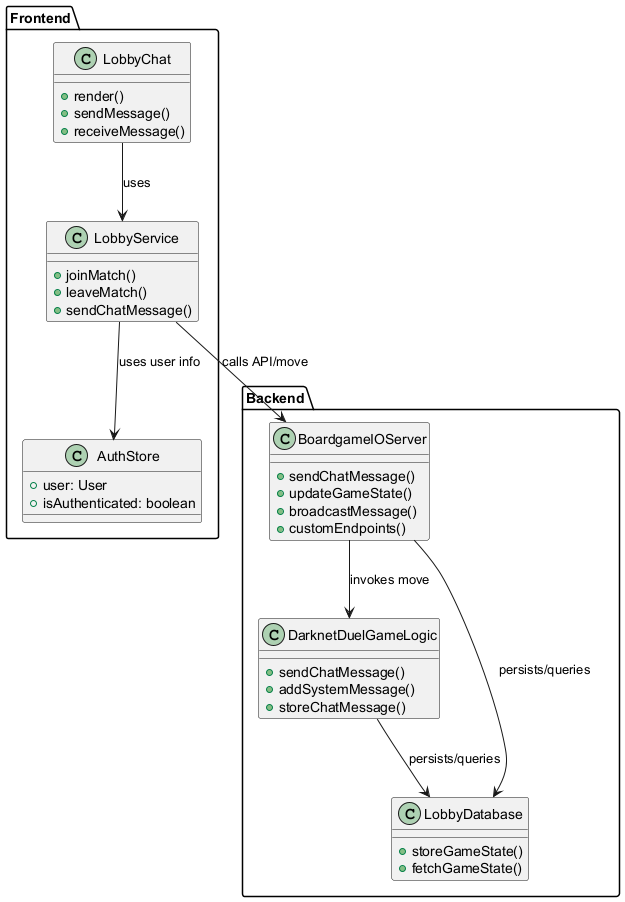

The diagram above was rendered by PlantUML. Its source (embedded in the PNG):
@startuml
' Class Diagram for Lobby Chat (Transaction 2.4)

package "Frontend" {
  class LobbyChat {
    +render()
    +sendMessage()
    +receiveMessage()
  }
  class LobbyService {
    +joinMatch()
    +leaveMatch()
    +sendChatMessage()
  }
  class AuthStore {
    +user: User
    +isAuthenticated: boolean
  }
}

package "Backend" {
  class BoardgameIOServer {
    +sendChatMessage()
    +updateGameState()
    +broadcastMessage()
    +customEndpoints()
  }
  class DarknetDuelGameLogic {
    +sendChatMessage()
    +addSystemMessage()
    +storeChatMessage()
  }
  class LobbyDatabase {
    +storeGameState()
    +fetchGameState()
  }
}

LobbyChat --> LobbyService : uses
LobbyService --> BoardgameIOServer : calls API/move
LobbyService --> AuthStore : uses user info
BoardgameIOServer --> DarknetDuelGameLogic : invokes move
DarknetDuelGameLogic --> LobbyDatabase : persists/queries
BoardgameIOServer --> LobbyDatabase : persists/queries

@enduml